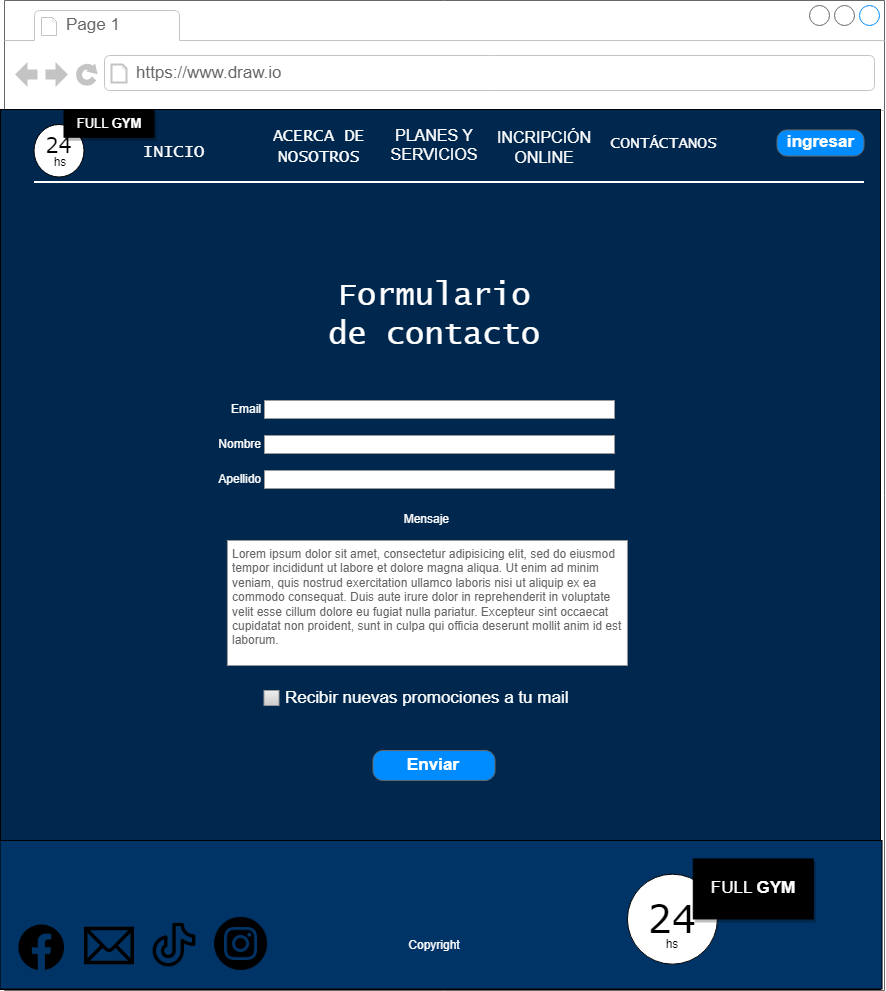

The diagram above was exported from draw.io. Its source (the exported page's mxGraphModel, read from the mxfile embedded in the PNG):
<mxGraphModel dx="2827" dy="1811" grid="1" gridSize="10" guides="1" tooltips="1" connect="1" arrows="1" fold="1" page="1" pageScale="1" pageWidth="827" pageHeight="1169" math="0" shadow="0">
  <root>
    <mxCell id="0" />
    <mxCell id="1" parent="0" />
    <mxCell id="TdLs7fXdyA-fw4gAP5GE-4" value="" style="strokeWidth=1;shadow=0;dashed=0;align=center;html=1;shape=mxgraph.mockup.containers.browserWindow;rSize=0;strokeColor=#666666;strokeColor2=#008cff;strokeColor3=#c4c4c4;mainText=,;recursiveResize=0;" parent="1" vertex="1">
      <mxGeometry x="-1650" y="-790" width="880" height="990" as="geometry" />
    </mxCell>
    <mxCell id="TdLs7fXdyA-fw4gAP5GE-8" value="" style="whiteSpace=wrap;html=1;aspect=fixed;fillColor=#00284F;" parent="TdLs7fXdyA-fw4gAP5GE-4" vertex="1">
      <mxGeometry x="-4" y="109" width="880" height="880" as="geometry" />
    </mxCell>
    <mxCell id="TdLs7fXdyA-fw4gAP5GE-35" value="" style="verticalLabelPosition=bottom;verticalAlign=top;html=1;shape=mxgraph.flowchart.on-page_reference;fillColor=default;" parent="TdLs7fXdyA-fw4gAP5GE-4" vertex="1">
      <mxGeometry x="29.5" y="124" width="50" height="52.5" as="geometry" />
    </mxCell>
    <mxCell id="TdLs7fXdyA-fw4gAP5GE-5" value="Page 1" style="strokeWidth=1;shadow=0;dashed=0;align=center;html=1;shape=mxgraph.mockup.containers.anchor;fontSize=17;fontColor=#666666;align=left;whiteSpace=wrap;" parent="TdLs7fXdyA-fw4gAP5GE-4" vertex="1">
      <mxGeometry x="60" y="12" width="110" height="26" as="geometry" />
    </mxCell>
    <mxCell id="TdLs7fXdyA-fw4gAP5GE-6" value="https://www.draw.io" style="strokeWidth=1;shadow=0;dashed=0;align=center;html=1;shape=mxgraph.mockup.containers.anchor;rSize=0;fontSize=17;fontColor=#666666;align=left;" parent="TdLs7fXdyA-fw4gAP5GE-4" vertex="1">
      <mxGeometry x="130" y="60" width="250" height="26" as="geometry" />
    </mxCell>
    <mxCell id="TdLs7fXdyA-fw4gAP5GE-25" value="&lt;font style=&quot;font-size: 17px;&quot; color=&quot;#ffffff&quot;&gt;&lt;font style=&quot;font-size: 17px;&quot; face=&quot;Lucida Console&quot;&gt;INICIO&lt;br&gt;&lt;/font&gt;&lt;br&gt;&lt;/font&gt;" style="text;strokeColor=none;align=center;fillColor=none;html=1;verticalAlign=middle;whiteSpace=wrap;rounded=0;" parent="TdLs7fXdyA-fw4gAP5GE-4" vertex="1">
      <mxGeometry x="115" y="132" width="110" height="60" as="geometry" />
    </mxCell>
    <mxCell id="TdLs7fXdyA-fw4gAP5GE-26" value="&lt;font color=&quot;#ffffff&quot; style=&quot;font-size: 13px;&quot;&gt;FULL&amp;nbsp;&lt;b style=&quot;&quot;&gt;GYM&lt;/b&gt;&lt;/font&gt;" style="whiteSpace=wrap;html=1;verticalAlign=middle;fillColor=#000000;strokeColor=#000000;shadow=1;" parent="TdLs7fXdyA-fw4gAP5GE-4" vertex="1">
      <mxGeometry x="59.5" y="110" width="90" height="26.75" as="geometry" />
    </mxCell>
    <mxCell id="TdLs7fXdyA-fw4gAP5GE-27" value="hs" style="text;strokeColor=none;align=center;fillColor=none;html=1;verticalAlign=middle;whiteSpace=wrap;rounded=0;" parent="TdLs7fXdyA-fw4gAP5GE-4" vertex="1">
      <mxGeometry x="20.5" y="142" width="70" height="40" as="geometry" />
    </mxCell>
    <mxCell id="TdLs7fXdyA-fw4gAP5GE-28" value="&lt;font style=&quot;font-size: 21px;&quot; face=&quot;Verdana&quot;&gt;24&lt;/font&gt;" style="text;strokeColor=none;align=center;fillColor=none;html=1;verticalAlign=middle;whiteSpace=wrap;rounded=0;fontSize=38;" parent="TdLs7fXdyA-fw4gAP5GE-4" vertex="1">
      <mxGeometry x="22" y="120" width="65" height="40" as="geometry" />
    </mxCell>
    <mxCell id="TdLs7fXdyA-fw4gAP5GE-29" value="&lt;font style=&quot;&quot; face=&quot;Lucida Console&quot; color=&quot;#ffffff&quot;&gt;&lt;font style=&quot;font-size: 17px;&quot;&gt;ACERCA DE NOSOTROS&lt;/font&gt;&lt;br&gt;&lt;/font&gt;" style="text;strokeColor=none;align=center;fillColor=none;html=1;verticalAlign=middle;whiteSpace=wrap;rounded=0;" parent="TdLs7fXdyA-fw4gAP5GE-4" vertex="1">
      <mxGeometry x="259.5" y="136.5" width="110" height="21" as="geometry" />
    </mxCell>
    <mxCell id="TdLs7fXdyA-fw4gAP5GE-30" value="&lt;font style=&quot;font-size: 16px;&quot; color=&quot;#ffffff&quot;&gt;PLANES Y SERVICIOS&lt;br&gt;&lt;br&gt;&lt;/font&gt;" style="text;strokeColor=none;align=center;fillColor=none;html=1;verticalAlign=middle;whiteSpace=wrap;rounded=0;" parent="TdLs7fXdyA-fw4gAP5GE-4" vertex="1">
      <mxGeometry x="379.5" y="124" width="100" height="60" as="geometry" />
    </mxCell>
    <mxCell id="TdLs7fXdyA-fw4gAP5GE-31" value="&lt;font color=&quot;#ffffff&quot;&gt;&lt;font style=&quot;font-size: 16px;&quot;&gt;INCRIPCIÓN ONLINE&lt;/font&gt;&lt;br&gt;&lt;/font&gt;" style="text;strokeColor=none;align=center;fillColor=none;html=1;verticalAlign=middle;whiteSpace=wrap;rounded=0;" parent="TdLs7fXdyA-fw4gAP5GE-4" vertex="1">
      <mxGeometry x="479.5" y="110" width="120" height="74" as="geometry" />
    </mxCell>
    <mxCell id="TdLs7fXdyA-fw4gAP5GE-32" value="&lt;font face=&quot;Lucida Console&quot; style=&quot;font-size: 16px;&quot; color=&quot;#ffffff&quot;&gt;CONTÁCTANOS&lt;/font&gt;" style="text;strokeColor=none;align=center;fillColor=none;html=1;verticalAlign=middle;whiteSpace=wrap;rounded=0;" parent="TdLs7fXdyA-fw4gAP5GE-4" vertex="1">
      <mxGeometry x="629.5" y="127.5" width="60" height="30" as="geometry" />
    </mxCell>
    <mxCell id="TdLs7fXdyA-fw4gAP5GE-33" value="" style="line;strokeWidth=2;html=1;strokeColor=#FFFFFF;" parent="TdLs7fXdyA-fw4gAP5GE-4" vertex="1">
      <mxGeometry x="29.5" y="142" width="830" height="79" as="geometry" />
    </mxCell>
    <mxCell id="TdLs7fXdyA-fw4gAP5GE-34" value="ingresar" style="strokeWidth=1;shadow=0;dashed=0;align=center;html=1;shape=mxgraph.mockup.buttons.button;strokeColor=#666666;fontColor=#ffffff;mainText=;buttonStyle=round;fontSize=17;fontStyle=1;fillColor=#008cff;whiteSpace=wrap;" parent="TdLs7fXdyA-fw4gAP5GE-4" vertex="1">
      <mxGeometry x="772.5" y="129.43000000000006" width="87" height="26.13" as="geometry" />
    </mxCell>
    <mxCell id="TdLs7fXdyA-fw4gAP5GE-36" value="&lt;font face=&quot;Lucida Console&quot; style=&quot;font-size: 32px;&quot; color=&quot;#ffffff&quot;&gt;Formulario de contacto&lt;/font&gt;" style="text;strokeColor=none;align=center;fillColor=none;html=1;verticalAlign=middle;whiteSpace=wrap;rounded=0;" parent="TdLs7fXdyA-fw4gAP5GE-4" vertex="1">
      <mxGeometry x="309.5" y="290" width="240" height="50" as="geometry" />
    </mxCell>
    <mxCell id="TdLs7fXdyA-fw4gAP5GE-37" value="&lt;font color=&quot;#ffffff&quot;&gt;Email&lt;/font&gt;" style="strokeWidth=1;shadow=0;dashed=0;align=center;html=1;shape=mxgraph.mockup.forms.anchor;align=right;spacingRight=2;fontColor=#666666;fillColor=#FFFFFF;" parent="TdLs7fXdyA-fw4gAP5GE-4" vertex="1">
      <mxGeometry x="210" y="400" width="50" height="18" as="geometry" />
    </mxCell>
    <mxCell id="TdLs7fXdyA-fw4gAP5GE-38" value="" style="strokeWidth=1;shadow=0;dashed=0;align=center;html=1;shape=mxgraph.mockup.forms.rrect;fillColor=#FFFFFF;rSize=0;fontColor=#666666;align=left;spacingLeft=3;strokeColor=#999999;" parent="TdLs7fXdyA-fw4gAP5GE-4" vertex="1">
      <mxGeometry x="260" y="400" width="350" height="18" as="geometry" />
    </mxCell>
    <mxCell id="TdLs7fXdyA-fw4gAP5GE-39" value="&lt;font color=&quot;#ffffff&quot;&gt;Nombre&lt;/font&gt;" style="strokeWidth=1;shadow=0;dashed=0;align=center;html=1;shape=mxgraph.mockup.forms.anchor;align=right;spacingRight=2;fontColor=#666666;fillColor=#FFFFFF;" parent="TdLs7fXdyA-fw4gAP5GE-4" vertex="1">
      <mxGeometry x="210" y="435" width="50" height="18" as="geometry" />
    </mxCell>
    <mxCell id="TdLs7fXdyA-fw4gAP5GE-40" value="" style="strokeWidth=1;shadow=0;dashed=0;align=center;html=1;shape=mxgraph.mockup.forms.rrect;fillColor=#FFFFFF;rSize=0;fontColor=#666666;align=left;spacingLeft=3;strokeColor=#999999;" parent="TdLs7fXdyA-fw4gAP5GE-4" vertex="1">
      <mxGeometry x="260" y="435" width="350" height="18" as="geometry" />
    </mxCell>
    <mxCell id="TdLs7fXdyA-fw4gAP5GE-41" value="&lt;font color=&quot;#ffffff&quot;&gt;Apellido&lt;/font&gt;" style="strokeWidth=1;shadow=0;dashed=0;align=center;html=1;shape=mxgraph.mockup.forms.anchor;align=right;spacingRight=2;fontColor=#666666;fillColor=#191919;" parent="TdLs7fXdyA-fw4gAP5GE-4" vertex="1">
      <mxGeometry x="210" y="470" width="50" height="18" as="geometry" />
    </mxCell>
    <mxCell id="TdLs7fXdyA-fw4gAP5GE-42" value="" style="strokeWidth=1;shadow=0;dashed=0;align=center;html=1;shape=mxgraph.mockup.forms.rrect;fillColor=#FFFFFF;rSize=0;fontColor=#666666;align=left;spacingLeft=3;strokeColor=#999999;" parent="TdLs7fXdyA-fw4gAP5GE-4" vertex="1">
      <mxGeometry x="260" y="470" width="350" height="18" as="geometry" />
    </mxCell>
    <mxCell id="TdLs7fXdyA-fw4gAP5GE-47" value="Lorem ipsum dolor sit amet, consectetur adipisicing elit, sed do eiusmod tempor incididunt ut labore et dolore magna aliqua. Ut enim ad minim veniam, quis nostrud exercitation ullamco laboris nisi ut aliquip ex ea commodo consequat. Duis aute irure dolor in reprehenderit in voluptate velit esse cillum dolore eu fugiat nulla pariatur. Excepteur sint occaecat cupidatat non proident, sunt in culpa qui officia deserunt mollit anim id est laborum." style="strokeWidth=1;shadow=0;dashed=0;align=center;html=1;shape=mxgraph.mockup.forms.rrect;fillColor=#FFFFFF;rSize=0;fontColor=#666666;align=left;spacingLeft=3;strokeColor=#999999;verticalAlign=top;whiteSpace=wrap;" parent="TdLs7fXdyA-fw4gAP5GE-4" vertex="1">
      <mxGeometry x="222.92" y="540" width="400" height="125" as="geometry" />
    </mxCell>
    <mxCell id="TdLs7fXdyA-fw4gAP5GE-48" value="" style="rounded=0;whiteSpace=wrap;html=1;fillColor=#003366;rotation=90;" parent="TdLs7fXdyA-fw4gAP5GE-4" vertex="1">
      <mxGeometry x="362.26" y="473.25" width="148.56" height="882.02" as="geometry" />
    </mxCell>
    <mxCell id="TdLs7fXdyA-fw4gAP5GE-52" value="" style="verticalLabelPosition=bottom;verticalAlign=top;html=1;shape=mxgraph.flowchart.on-page_reference;fillColor=default;" parent="TdLs7fXdyA-fw4gAP5GE-4" vertex="1">
      <mxGeometry x="622.9200000000001" y="873.6599999999999" width="90" height="90" as="geometry" />
    </mxCell>
    <mxCell id="TdLs7fXdyA-fw4gAP5GE-53" value="&lt;font face=&quot;Verdana&quot;&gt;24&lt;/font&gt;" style="text;strokeColor=none;align=center;fillColor=none;html=1;verticalAlign=middle;whiteSpace=wrap;rounded=0;fontSize=38;" parent="TdLs7fXdyA-fw4gAP5GE-4" vertex="1">
      <mxGeometry x="570" y="883.6599999999999" width="195.84" height="70" as="geometry" />
    </mxCell>
    <mxCell id="TdLs7fXdyA-fw4gAP5GE-54" value="hs" style="text;strokeColor=none;align=center;fillColor=none;html=1;verticalAlign=middle;whiteSpace=wrap;rounded=0;" parent="TdLs7fXdyA-fw4gAP5GE-4" vertex="1">
      <mxGeometry x="632.9199999999998" y="923.6599999999999" width="70" height="40" as="geometry" />
    </mxCell>
    <mxCell id="TdLs7fXdyA-fw4gAP5GE-55" value="&lt;font color=&quot;#ffffff&quot; style=&quot;font-size: 17px;&quot;&gt;FULL&amp;nbsp;&lt;b style=&quot;&quot;&gt;GYM&lt;/b&gt;&lt;/font&gt;" style="whiteSpace=wrap;html=1;verticalAlign=middle;fillColor=#000000;strokeColor=#000000;shadow=1;" parent="TdLs7fXdyA-fw4gAP5GE-4" vertex="1">
      <mxGeometry x="688.76" y="858.4499999999998" width="120" height="60" as="geometry" />
    </mxCell>
    <mxCell id="gT2IY8pzW14TITYTuUF_-1" value="&lt;font color=&quot;#ffffff&quot;&gt;Copyright&lt;/font&gt;" style="text;strokeColor=none;align=center;fillColor=none;html=1;verticalAlign=middle;whiteSpace=wrap;rounded=0;" vertex="1" parent="TdLs7fXdyA-fw4gAP5GE-4">
      <mxGeometry x="399.5" y="930" width="60" height="30" as="geometry" />
    </mxCell>
    <mxCell id="gT2IY8pzW14TITYTuUF_-2" value="" style="shape=image;html=1;verticalAlign=top;verticalLabelPosition=bottom;labelBackgroundColor=#ffffff;imageAspect=0;aspect=fixed;image=https://cdn3.iconfinder.com/data/icons/social-media-black-white-2/512/BW_Facebook_glyph_svg-128.png" vertex="1" parent="TdLs7fXdyA-fw4gAP5GE-4">
      <mxGeometry x="14.42" y="924.42" width="45.58" height="45.58" as="geometry" />
    </mxCell>
    <mxCell id="gT2IY8pzW14TITYTuUF_-3" value="" style="shape=mxgraph.signs.tech.mail;html=1;pointerEvents=1;fillColor=#000000;strokeColor=none;verticalLabelPosition=bottom;verticalAlign=top;align=center;" vertex="1" parent="TdLs7fXdyA-fw4gAP5GE-4">
      <mxGeometry x="79.5" y="926.3399999999999" width="50" height="37.32" as="geometry" />
    </mxCell>
    <mxCell id="gT2IY8pzW14TITYTuUF_-5" value="" style="shape=image;html=1;verticalAlign=top;verticalLabelPosition=bottom;labelBackgroundColor=#ffffff;imageAspect=0;aspect=fixed;image=https://cdn0.iconfinder.com/data/icons/phosphor-regular-vol-4/256/tiktok-logo-128.png" vertex="1" parent="TdLs7fXdyA-fw4gAP5GE-4">
      <mxGeometry x="143.71" y="918.7099999999999" width="52.58" height="52.58" as="geometry" />
    </mxCell>
    <mxCell id="gT2IY8pzW14TITYTuUF_-7" value="" style="shape=image;html=1;verticalAlign=top;verticalLabelPosition=bottom;labelBackgroundColor=#ffffff;imageAspect=0;aspect=fixed;image=https://cdn1.iconfinder.com/data/icons/social-media-circle-7/512/Circled_Instagram_svg-128.png" vertex="1" parent="TdLs7fXdyA-fw4gAP5GE-4">
      <mxGeometry x="210" y="916.92" width="53.08" height="53.08" as="geometry" />
    </mxCell>
    <mxCell id="gT2IY8pzW14TITYTuUF_-8" value="&lt;font color=&quot;#ffffff&quot;&gt;Mensaje&lt;/font&gt;" style="strokeWidth=1;shadow=0;dashed=0;align=center;html=1;shape=mxgraph.mockup.forms.anchor;align=right;spacingRight=2;fontColor=#666666;fillColor=#191919;" vertex="1" parent="TdLs7fXdyA-fw4gAP5GE-4">
      <mxGeometry x="397.92" y="510" width="50" height="18" as="geometry" />
    </mxCell>
    <mxCell id="gT2IY8pzW14TITYTuUF_-14" value="&lt;font color=&quot;#ffffff&quot;&gt;Recibir nuevas promociones a tu mail&lt;/font&gt;" style="strokeWidth=1;shadow=0;dashed=0;align=center;html=1;shape=mxgraph.mockup.forms.rrect;rSize=0;fillColor=#eeeeee;strokeColor=#999999;gradientColor=#cccccc;align=left;spacingLeft=4;fontSize=17;fontColor=#666666;labelPosition=right;" vertex="1" parent="TdLs7fXdyA-fw4gAP5GE-4">
      <mxGeometry x="259.5" y="690" width="15" height="15" as="geometry" />
    </mxCell>
    <mxCell id="gT2IY8pzW14TITYTuUF_-15" value="Enviar" style="strokeWidth=1;shadow=0;dashed=0;align=center;html=1;shape=mxgraph.mockup.buttons.button;strokeColor=#666666;fontColor=#ffffff;mainText=;buttonStyle=round;fontSize=17;fontStyle=1;fillColor=#008cff;whiteSpace=wrap;" vertex="1" parent="TdLs7fXdyA-fw4gAP5GE-4">
      <mxGeometry x="368.46000000000004" y="750" width="122.08" height="30" as="geometry" />
    </mxCell>
  </root>
</mxGraphModel>